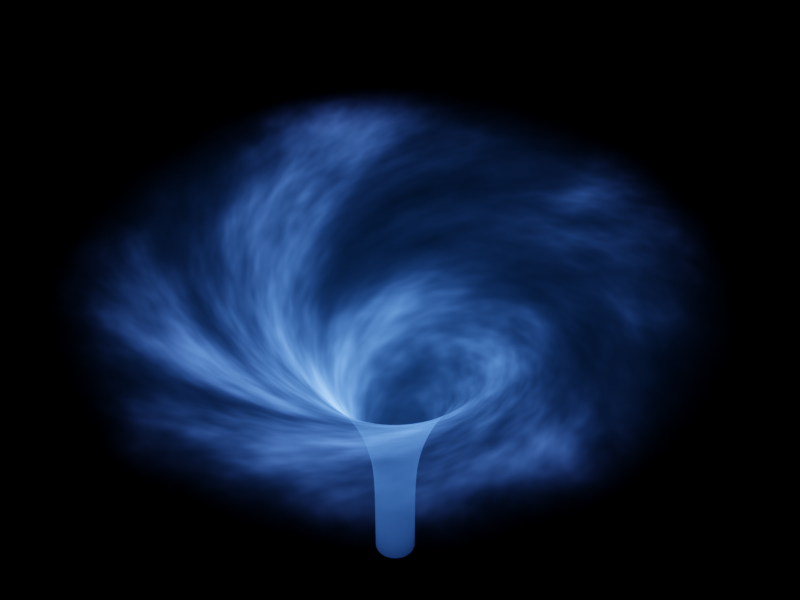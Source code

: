 # Source: portal.blend  (saved by Blender 3.6.13; exported with 4.5.12 LTS)
import bpy
from mathutils import Matrix  # noqa: F401  (used for matrix-valued properties, if any)

bpy.ops.wm.read_factory_settings(use_empty=True)
scene = bpy.context.scene
scene.name = 'Scene'

# ---- collections
col_collection = bpy.data.collections.new('Collection'); scene.collection.children.link(col_collection)
col_portal = bpy.data.collections.new('Portal'); scene.collection.children.link(col_portal)

# ---- materials (node trees are filled in below, after node groups)
mat_material_002 = bpy.data.materials.new('Material.002')
mat_material_002.surface_render_method = 'BLENDED'
mat_material_002.blend_method = 'BLEND'
mat_material_002.use_transparency_overlap = False
mat_material_002.show_transparent_back = False

# ---- node groups
ng_auto_smooth = bpy.data.node_groups.new('Auto Smooth', 'GeometryNodeTree')
_s = ng_auto_smooth.interface.new_socket(name='Geometry', in_out='OUTPUT', socket_type='NodeSocketGeometry')
_s = ng_auto_smooth.interface.new_socket(name='Geometry', in_out='INPUT', socket_type='NodeSocketGeometry')
_s = ng_auto_smooth.interface.new_socket(name='Angle', in_out='INPUT', socket_type='NodeSocketFloat')
_s.subtype = 'ANGLE'
_s.min_value = 0.0
_s.max_value = 3.142
ng_auto_smooth.is_modifier = True
_N = ng_auto_smooth.nodes; _L = ng_auto_smooth.links
n0 = _N.new('NodeGroupOutput'); n0.name = 'Group Output'; n0.location = (480, -100)
n1 = _N.new('NodeGroupInput'); n1.name = 'Group Input'; n1.location = (-420, -300)
n2 = _N.new('NodeGroupInput'); n2.name = 'Group Input.001'; n2.location = (-60, -100)
n3 = _N.new('GeometryNodeSetShadeSmooth'); n3.name = 'Set Shade Smooth'; n3.location = (120, -100)
n3.domain = 'EDGE'
n4 = _N.new('GeometryNodeSetShadeSmooth'); n4.name = 'Set Shade Smooth.001'; n4.location = (300, -100)
n5 = _N.new('GeometryNodeInputMeshEdgeAngle'); n5.name = 'Edge Angle'; n5.location = (-420, -220)
n6 = _N.new('GeometryNodeInputEdgeSmooth'); n6.name = 'Is Edge Smooth'; n6.location = (-60, -160)
n7 = _N.new('GeometryNodeInputShadeSmooth'); n7.name = 'Is Face Smooth'; n7.location = (-240, -340)
n8 = _N.new('FunctionNodeBooleanMath'); n8.name = 'Boolean Math'; n8.location = (-60, -220)
n9 = _N.new('FunctionNodeCompare'); n9.name = 'Compare'; n9.location = (-240, -180)
n9.operation = 'LESS_EQUAL'
_L.new(n5.outputs[0], n9.inputs[0])
_L.new(n4.outputs[0], n0.inputs[0])
_L.new(n1.outputs[1], n9.inputs[1])
_L.new(n9.outputs[0], n8.inputs[0])
_L.new(n7.outputs[0], n8.inputs[1])
_L.new(n2.outputs[0], n3.inputs[0])
_L.new(n6.outputs[0], n3.inputs[1])
_L.new(n3.outputs[0], n4.inputs[0])
_L.new(n8.outputs[0], n3.inputs[2])
n0.is_active_output = True

# ---- material node trees
mat_material_002.use_nodes = True; mat_material_002.node_tree.nodes.clear()
_N = mat_material_002.node_tree.nodes; _L = mat_material_002.node_tree.links
n0 = _N.new('ShaderNodeBsdfPrincipled'); n0.name = 'Principled BSDF'; n0.location = (972, 327)
n0.distribution = 'GGX'
n0.subsurface_method = 'RANDOM_WALK_SKIN'
n0.inputs[0].default_value = (0.0, 0.0, 0.0, 1.0)
n0.inputs[2].default_value = 1.0
n0.inputs[3].default_value = 1.45
n0.inputs[13].default_value = 0.5364
n0.inputs[28].default_value = 101.6
n1 = _N.new('ShaderNodeMapping'); n1.name = 'Mapping.001'; n1.location = (-67, -473)
n2 = _N.new('ShaderNodeTexNoise'); n2.name = 'Noise Texture'; n2.location = (118, 67)
n2.inputs[2].default_value = 1.0
n2.inputs[3].default_value = 5.0
n2.inputs[4].default_value = 0.575
n3 = _N.new('ShaderNodeSeparateXYZ'); n3.name = 'Separate XYZ'; n3.location = (-648, 203)
n4 = _N.new('ShaderNodeCombineXYZ'); n4.name = 'Combine XYZ'; n4.location = (-296, 199)
n5 = _N.new('ShaderNodeTexCoord'); n5.name = 'Texture Coordinate'; n5.location = (-839, 359)
n6 = _N.new('ShaderNodeValToRGB'); n6.name = 'Color Ramp.002'; n6.location = (377, -368)
n6.color_ramp.interpolation = 'B_SPLINE'
while len(n6.color_ramp.elements) > 1: n6.color_ramp.elements.remove(n6.color_ramp.elements[-1])
n6.color_ramp.elements[0].position = 0.2318; n6.color_ramp.elements[0].color = (0.0, 0.0, 0.0, 1.0)
_e = n6.color_ramp.elements.new(1.0); _e.color = (1.0, 1.0, 1.0, 1.0)
n7 = _N.new('ShaderNodeTexCoord'); n7.name = 'Texture Coordinate.001'; n7.location = (-268, -450)
n8 = _N.new('ShaderNodeValue'); n8.name = 'Value'; n8.location = (-447, -736)
n8.outputs[0].default_value = 1.0
n9 = _N.new('ShaderNodeMath'); n9.name = 'Math'; n9.location = (-472, 202)
n9.operation = 'MULTIPLY'
n9.inputs[1].default_value = 5.0
n10 = _N.new('ShaderNodeCombineXYZ'); n10.name = 'Combine XYZ.001'; n10.location = (-273, -717)
n11 = _N.new('ShaderNodeTexGradient'); n11.name = 'Gradient Texture'; n11.location = (140, -365)
n11.gradient_type = 'SPHERICAL'
n12 = _N.new('ShaderNodeMix'); n12.name = 'Mix'; n12.location = (769, -208)
n12.data_type = 'RGBA'
n12.blend_type = 'MULTIPLY'
n12.inputs[0].default_value = 1.0
n13 = _N.new('ShaderNodeValToRGB'); n13.name = 'Color Ramp'; n13.location = (401, 173)
n13.color_ramp.interpolation = 'B_SPLINE'
while len(n13.color_ramp.elements) > 1: n13.color_ramp.elements.remove(n13.color_ramp.elements[-1])
n13.color_ramp.elements[0].position = 0.4818; n13.color_ramp.elements[0].color = (0.0006033, 0.06831, 0.2508, 1.0)
_e = n13.color_ramp.elements.new(0.8682); _e.color = (0.1341, 0.246, 1.0, 1.0)
n14 = _N.new('ShaderNodeValToRGB'); n14.name = 'Color Ramp.001'; n14.location = (413, -97)
n14.color_ramp.interpolation = 'B_SPLINE'
while len(n14.color_ramp.elements) > 1: n14.color_ramp.elements.remove(n14.color_ramp.elements[-1])
n14.color_ramp.elements[0].position = 0.4545; n14.color_ramp.elements[0].color = (0.0, 0.0, 0.0, 1.0)
_e = n14.color_ramp.elements.new(0.75); _e.color = (0.02709, 0.02709, 0.02709, 1.0)
_e = n14.color_ramp.elements.new(1.0); _e.color = (1.0, 0.887, 0.971, 1.0)
n15 = _N.new('ShaderNodeMapping'); n15.name = 'Mapping'; n15.location = (-128, 358)
n16 = _N.new('ShaderNodeOutputMaterial'); n16.name = 'Material Output'; n16.location = (1787, 180)
n17 = _N.new('ShaderNodeNewGeometry'); n17.name = 'Geometry'; n17.location = (1359, 527)
n18 = _N.new('ShaderNodeMixShader'); n18.name = 'Mix Shader'; n18.location = (1580, 172)
n19 = _N.new('ShaderNodeBsdfTranslucent'); n19.name = 'Translucent BSDF'; n19.location = (1377, 76)
_L.new(n18.outputs[0], n16.inputs[0])
_L.new(n2.outputs[0], n13.inputs[0])
_L.new(n15.outputs[0], n2.inputs[0])
_L.new(n13.outputs[0], n0.inputs[27])
_L.new(n5.outputs[3], n15.inputs[0])
_L.new(n9.outputs[0], n4.inputs[2])
_L.new(n5.outputs[3], n3.inputs[0])
_L.new(n4.outputs[0], n15.inputs[2])
_L.new(n3.outputs[2], n9.inputs[0])
_L.new(n2.outputs[0], n14.inputs[0])
_L.new(n14.outputs[0], n12.inputs[6])
_L.new(n12.outputs[2], n0.inputs[4])
_L.new(n1.outputs[0], n11.inputs[0])
_L.new(n6.outputs[0], n12.inputs[7])
_L.new(n7.outputs[3], n1.inputs[0])
_L.new(n8.outputs[0], n10.inputs[0])
_L.new(n10.outputs[0], n1.inputs[3])
_L.new(n11.outputs[0], n6.inputs[0])
_L.new(n8.outputs[0], n10.inputs[1])
_L.new(n17.outputs[6], n18.inputs[0])
_L.new(n0.outputs[0], n18.inputs[1])
_L.new(n19.outputs[0], n18.inputs[2])
n16.is_active_output = True

# ---- world
world_world = bpy.data.worlds.new('World'); scene.world = world_world
world_world.use_nodes = True; world_world.node_tree.nodes.clear()
_N = world_world.node_tree.nodes; _L = world_world.node_tree.links
n0 = _N.new('ShaderNodeOutputWorld'); n0.name = 'World Output'; n0.location = (300, 300)
n1 = _N.new('ShaderNodeBackground'); n1.name = 'Background'; n1.location = (10, 300)
n1.inputs[0].default_value = (0.0, 0.0, 0.0, 1.0)
_L.new(n1.outputs[0], n0.inputs[0])
n0.is_active_output = True
world_world.color = (0.05088, 0.05088, 0.05088)
world_world.use_sun_shadow = False
world_world.sun_shadow_jitter_overblur = 0.0

# ---- cameras
cam_camera = bpy.data.cameras.new('Camera')
cam_camera.clip_end = 100.0
cam_camera.lens = 72.0
cam_camera.ortho_scale = 7.314

# ---- meshes
me_circle = bpy.data.meshes.new('Circle')
me_circle.from_pydata([(0.0, 1.0, 0.0), (-0.1951, 0.9808, 0.0), (-0.3827, 0.9239, 0.0), (-0.5556, 0.8315, 0.0), (-0.7071, 0.7071, 0.0), (-0.8315, 0.5556, 0.0), (-0.9239, 0.3827, 0.0), (-0.9808, 0.1951, 0.0), (-1.0, 0.0, 0.0), (-0.9808, -0.1951, 0.0), (-0.9239, -0.3827, 0.0), (-0.8315, -0.5556, 0.0), (-0.7071, -0.7071, 0.0), (-0.5556, -0.8315, 0.0), (-0.3827, -0.9239, 0.0), (-0.1951, -0.9808, 0.0), (0.0, -1.0, 0.0), (0.1951, -0.9808, 0.0), (0.3827, -0.9239, 0.0), (0.5556, -0.8315, 0.0), (0.7071, -0.7071, 0.0), (0.8315, -0.5556, 0.0), (0.9239, -0.3827, 0.0), (0.9808, -0.1951, 0.0), (1.0, 0.0, 0.0), (0.9808, 0.1951, 0.0), (0.9239, 0.3827, 0.0), (0.8315, 0.5556, 0.0), (0.7071, 0.7071, 0.0), (0.5556, 0.8315, 0.0), (0.3827, 0.9239, 0.0), (0.1951, 0.9808, 0.0), (-1.133e-08, 0.06425, -1.134), (-0.01253, 0.06301, -1.134), (-0.02459, 0.05936, -1.134), (-0.03569, 0.05342, -1.134), (-0.04543, 0.04543, -1.134), (-0.05342, 0.03569, -1.134), (-0.05936, 0.02459, -1.134), (-0.06301, 0.01253, -1.134), (-0.06425, 1.344e-08, -1.134), (-0.06301, -0.01253, -1.134), (-0.05936, -0.02459, -1.134), (-0.05342, -0.03569, -1.134), (-0.04543, -0.04543, -1.134), (-0.03569, -0.05342, -1.134), (-0.02459, -0.05936, -1.134), (-0.01253, -0.06301, -1.134), (-1.133e-08, -0.06425, -1.134), (0.01253, -0.06301, -1.134), (0.02459, -0.05936, -1.134), (0.03569, -0.05342, -1.134), (0.04543, -0.04543, -1.134), (0.05342, -0.03569, -1.134), (0.05936, -0.02459, -1.134), (0.06301, -0.01253, -1.134), (0.06425, 1.344e-08, -1.134), (0.06301, 0.01253, -1.134), (0.05936, 0.02459, -1.134), (0.05342, 0.03569, -1.134), (0.04543, 0.04543, -1.134), (0.03569, 0.05342, -1.134), (0.02459, 0.05936, -1.134), (0.01253, 0.06301, -1.134), (-1.006e-09, 0.9169, 0.0), (-1.133e-08, 0.06425, -0.8486), (-2.095e-09, 0.8142, -0.006187), (-3.725e-09, 0.7129, -0.02466), (-4.657e-09, 0.6146, -0.05514), (-5.588e-09, 0.5207, -0.0972), (-7.451e-09, 0.4326, -0.1502), (-8.382e-09, 0.3515, -0.2134), (-9.313e-09, 0.2787, -0.2859), (-1.024e-08, 0.2152, -0.3665), (-1.024e-08, 0.1619, -0.4542), (-1.024e-08, 0.1197, -0.5477), (-1.118e-08, 0.08903, -0.6455), (-1.118e-08, 0.07047, -0.7463), (-0.01253, 0.06301, -0.8486), (-0.1789, 0.8993, 0.0), (-0.01375, 0.06911, -0.7463), (-0.01737, 0.08732, -0.6455), (-0.02334, 0.1174, -0.5477), (-0.03159, 0.1588, -0.4542), (-0.04198, 0.2111, -0.3665), (-0.05437, 0.2733, -0.2859), (-0.06857, 0.3447, -0.2134), (-0.08439, 0.4242, -0.1502), (-0.1016, 0.5107, -0.0972), (-0.1199, 0.6028, -0.05514), (-0.1391, 0.6992, -0.02466), (-0.1588, 0.7985, -0.006187), (-0.02459, 0.05936, -0.8486), (-0.3509, 0.8471, 0.0), (-0.02697, 0.0651, -0.7463), (-0.03407, 0.08225, -0.6455), (-0.04579, 0.1106, -0.5477), (-0.06196, 0.1496, -0.4542), (-0.08235, 0.1988, -0.3665), (-0.1066, 0.2575, -0.2859), (-0.1345, 0.3247, -0.2134), (-0.1655, 0.3996, -0.1502), (-0.1993, 0.481, -0.0972), (-0.2352, 0.5678, -0.05514), (-0.2728, 0.6586, -0.02466), (-0.3116, 0.7522, -0.006187), (-0.03569, 0.05342, -0.8486), (-0.5094, 0.7624, 0.0), (-0.03915, 0.05859, -0.7463), (-0.04946, 0.07402, -0.6455), (-0.06648, 0.09949, -0.5477), (-0.08996, 0.1346, -0.4542), (-0.1196, 0.1789, -0.3665), (-0.1548, 0.2317, -0.2859), (-0.1953, 0.2923, -0.2134), (-0.2403, 0.3597, -0.1502), (-0.2893, 0.4329, -0.0972), (-0.3414, 0.511, -0.05514), (-0.3961, 0.5927, -0.02466), (-0.4523, 0.6769, -0.006187), (-0.04543, 0.04543, -0.8486), (-0.6484, 0.6484, 0.0), (-0.04983, 0.04983, -0.7463), (-0.06295, 0.06295, -0.6455), (-0.08461, 0.08461, -0.5477), (-0.1145, 0.1145, -0.4542), (-0.1522, 0.1522, -0.3665), (-0.1971, 0.1971, -0.2859), (-0.2485, 0.2485, -0.2134), (-0.3059, 0.3059, -0.1502), (-0.3682, 0.3682, -0.0972), (-0.4346, 0.4346, -0.05514), (-0.5041, 0.5041, -0.02466), (-0.5757, 0.5757, -0.006187), (-0.05342, 0.03569, -0.8486), (-0.7624, 0.5094, 0.0), (-0.05859, 0.03915, -0.7463), (-0.07402, 0.04946, -0.6455), (-0.09949, 0.06648, -0.5477), (-0.1346, 0.08996, -0.4542), (-0.1789, 0.1196, -0.3665), (-0.2317, 0.1548, -0.2859), (-0.2923, 0.1953, -0.2134), (-0.3597, 0.2403, -0.1502), (-0.4329, 0.2893, -0.0972), (-0.511, 0.3414, -0.05514), (-0.5927, 0.3961, -0.02466), (-0.6769, 0.4523, -0.006187), (-0.05936, 0.02459, -0.8486), (-0.8471, 0.3509, 0.0), (-0.0651, 0.02697, -0.7463), (-0.08225, 0.03407, -0.6455), (-0.1106, 0.04579, -0.5477), (-0.1496, 0.06196, -0.4542), (-0.1988, 0.08235, -0.3665), (-0.2575, 0.1066, -0.2859), (-0.3247, 0.1345, -0.2134), (-0.3996, 0.1655, -0.1502), (-0.481, 0.1993, -0.0972), (-0.5678, 0.2352, -0.05514), (-0.6586, 0.2728, -0.02466), (-0.7522, 0.3116, -0.006187), (-0.06301, 0.01253, -0.8486), (-0.8993, 0.1789, 0.0), (-0.06911, 0.01375, -0.7463), (-0.08732, 0.01737, -0.6455), (-0.1174, 0.02334, -0.5477), (-0.1588, 0.03159, -0.4542), (-0.2111, 0.04198, -0.3665), (-0.2733, 0.05437, -0.2859), (-0.3447, 0.06857, -0.2134), (-0.4242, 0.08439, -0.1502), (-0.5107, 0.1016, -0.0972), (-0.6028, 0.1199, -0.05514), (-0.6992, 0.1391, -0.02466), (-0.7985, 0.1588, -0.006187), (-0.06425, 1.344e-08, -0.8486), (-0.9169, 1.193e-09, 0.0), (-0.07047, 1.35e-08, -0.7463), (-0.08903, 1.304e-08, -0.6455), (-0.1197, 1.211e-08, -0.5477), (-0.1619, 1.164e-08, -0.4542), (-0.2152, 1.118e-08, -0.3665), (-0.2787, 1.024e-08, -0.2859), (-0.3515, 9.313e-09, -0.2134), (-0.4326, 8.382e-09, -0.1502), (-0.5207, 6.519e-09, -0.0972), (-0.6146, 5.122e-09, -0.05514), (-0.7129, 3.725e-09, -0.02466), (-0.8142, 2.794e-09, -0.006187), (-0.06301, -0.01253, -0.8486), (-0.8993, -0.1789, 0.0), (-0.06911, -0.01375, -0.7463), (-0.08732, -0.01737, -0.6455), (-0.1174, -0.02334, -0.5477), (-0.1588, -0.03159, -0.4542), (-0.2111, -0.04198, -0.3665), (-0.2733, -0.05437, -0.2859), (-0.3447, -0.06857, -0.2134), (-0.4242, -0.08439, -0.1502), (-0.5107, -0.1016, -0.0972), (-0.6028, -0.1199, -0.05514), (-0.6992, -0.1391, -0.02466), (-0.7985, -0.1588, -0.006187), (-0.05936, -0.02459, -0.8486), (-0.8471, -0.3509, 0.0), (-0.0651, -0.02697, -0.7463), (-0.08225, -0.03407, -0.6455), (-0.1106, -0.04579, -0.5477), (-0.1496, -0.06196, -0.4542), (-0.1988, -0.08235, -0.3665), (-0.2575, -0.1066, -0.2859), (-0.3247, -0.1345, -0.2134), (-0.3996, -0.1655, -0.1502), (-0.481, -0.1993, -0.0972), (-0.5678, -0.2352, -0.05514), (-0.6586, -0.2728, -0.02466), (-0.7522, -0.3116, -0.006187), (-0.05342, -0.03569, -0.8486), (-0.7624, -0.5094, 0.0), (-0.05859, -0.03915, -0.7463), (-0.07402, -0.04946, -0.6455), (-0.09949, -0.06648, -0.5477), (-0.1346, -0.08996, -0.4542), (-0.1789, -0.1196, -0.3665), (-0.2317, -0.1548, -0.2859), (-0.2923, -0.1953, -0.2134), (-0.3597, -0.2403, -0.1502), (-0.4329, -0.2893, -0.0972), (-0.511, -0.3414, -0.05514), (-0.5927, -0.3961, -0.02466), (-0.6769, -0.4523, -0.006187), (-0.04543, -0.04543, -0.8486), (-0.6484, -0.6484, 0.0), (-0.04983, -0.04983, -0.7463), (-0.06295, -0.06295, -0.6455), (-0.08461, -0.08461, -0.5477), (-0.1145, -0.1145, -0.4542), (-0.1522, -0.1522, -0.3665), (-0.1971, -0.1971, -0.2859), (-0.2485, -0.2485, -0.2134), (-0.3059, -0.3059, -0.1502), (-0.3682, -0.3682, -0.0972), (-0.4346, -0.4346, -0.05514), (-0.5041, -0.5041, -0.02466), (-0.5757, -0.5757, -0.006187), (-0.03569, -0.05342, -0.8486), (-0.5094, -0.7624, 0.0), (-0.03915, -0.05859, -0.7463), (-0.04946, -0.07402, -0.6455), (-0.06648, -0.09949, -0.5477), (-0.08996, -0.1346, -0.4542), (-0.1196, -0.1789, -0.3665), (-0.1548, -0.2317, -0.2859), (-0.1953, -0.2923, -0.2134), (-0.2403, -0.3597, -0.1502), (-0.2893, -0.4329, -0.0972), (-0.3414, -0.511, -0.05514), (-0.3961, -0.5927, -0.02466), (-0.4523, -0.6769, -0.006187), (-0.02459, -0.05936, -0.8486), (-0.3509, -0.8471, 0.0), (-0.02697, -0.0651, -0.7463), (-0.03407, -0.08225, -0.6455), (-0.04579, -0.1106, -0.5477), (-0.06196, -0.1496, -0.4542), (-0.08235, -0.1988, -0.3665), (-0.1066, -0.2575, -0.2859), (-0.1345, -0.3247, -0.2134), (-0.1655, -0.3996, -0.1502), (-0.1993, -0.481, -0.0972), (-0.2352, -0.5678, -0.05514), (-0.2728, -0.6586, -0.02466), (-0.3116, -0.7522, -0.006187), (-0.01253, -0.06301, -0.8486), (-0.1789, -0.8993, 0.0), (-0.01375, -0.06911, -0.7463), (-0.01737, -0.08732, -0.6455), (-0.02334, -0.1174, -0.5477), (-0.03159, -0.1588, -0.4542), (-0.04198, -0.2111, -0.3665), (-0.05437, -0.2733, -0.2859), (-0.06857, -0.3447, -0.2134), (-0.08439, -0.4242, -0.1502), (-0.1016, -0.5107, -0.0972), (-0.1199, -0.6028, -0.05514), (-0.1391, -0.6992, -0.02466), (-0.1588, -0.7985, -0.006187), (-1.133e-08, -0.06425, -0.8486), (-1.006e-09, -0.9169, 0.0), (-1.118e-08, -0.07047, -0.7463), (-1.118e-08, -0.08903, -0.6455), (-1.024e-08, -0.1197, -0.5477), (-1.024e-08, -0.1619, -0.4542), (-1.024e-08, -0.2152, -0.3665), (-9.313e-09, -0.2787, -0.2859), (-8.382e-09, -0.3515, -0.2134), (-7.451e-09, -0.4326, -0.1502), (-5.588e-09, -0.5207, -0.0972), (-4.657e-09, -0.6146, -0.05514), (-3.725e-09, -0.7129, -0.02466), (-2.095e-09, -0.8142, -0.006187), (0.01253, -0.06301, -0.8486), (0.1789, -0.8993, 0.0), (0.01375, -0.06911, -0.7463), (0.01737, -0.08732, -0.6455), (0.02334, -0.1174, -0.5477), (0.03159, -0.1588, -0.4542), (0.04198, -0.2111, -0.3665), (0.05437, -0.2733, -0.2859), (0.06857, -0.3447, -0.2134), (0.08439, -0.4242, -0.1502), (0.1016, -0.5107, -0.0972), (0.1199, -0.6028, -0.05514), (0.1391, -0.6992, -0.02466), (0.1588, -0.7985, -0.006187), (0.02459, -0.05936, -0.8486), (0.3509, -0.8471, 0.0), (0.02697, -0.0651, -0.7463), (0.03407, -0.08225, -0.6455), (0.04579, -0.1106, -0.5477), (0.06196, -0.1496, -0.4542), (0.08235, -0.1988, -0.3665), (0.1066, -0.2575, -0.2859), (0.1345, -0.3247, -0.2134), (0.1655, -0.3996, -0.1502), (0.1993, -0.481, -0.0972), (0.2352, -0.5678, -0.05514), (0.2728, -0.6586, -0.02466), (0.3116, -0.7522, -0.006187), (0.03569, -0.05342, -0.8486), (0.5094, -0.7624, 0.0), (0.03915, -0.05859, -0.7463), (0.04946, -0.07402, -0.6455), (0.06648, -0.09949, -0.5477), (0.08996, -0.1346, -0.4542), (0.1196, -0.1789, -0.3665), (0.1548, -0.2317, -0.2859), (0.1953, -0.2923, -0.2134), (0.2403, -0.3597, -0.1502), (0.2893, -0.4329, -0.0972), (0.3414, -0.511, -0.05514), (0.3961, -0.5927, -0.02466), (0.4523, -0.6769, -0.006187), (0.04543, -0.04543, -0.8486), (0.6484, -0.6484, 0.0), (0.04983, -0.04983, -0.7463), (0.06295, -0.06295, -0.6455), (0.08461, -0.08461, -0.5477), (0.1145, -0.1145, -0.4542), (0.1522, -0.1522, -0.3665), (0.1971, -0.1971, -0.2859), (0.2485, -0.2485, -0.2134), (0.3059, -0.3059, -0.1502), (0.3682, -0.3682, -0.0972), (0.4346, -0.4346, -0.05514), (0.5041, -0.5041, -0.02466), (0.5757, -0.5757, -0.006187), (0.05342, -0.03569, -0.8486), (0.7624, -0.5094, 0.0), (0.05859, -0.03915, -0.7463), (0.07402, -0.04946, -0.6455), (0.09949, -0.06648, -0.5477), (0.1346, -0.08996, -0.4542), (0.1789, -0.1196, -0.3665), (0.2317, -0.1548, -0.2859), (0.2923, -0.1953, -0.2134), (0.3597, -0.2403, -0.1502), (0.4329, -0.2893, -0.0972), (0.511, -0.3414, -0.05514), (0.5927, -0.3961, -0.02466), (0.6769, -0.4523, -0.006187), (0.05936, -0.02459, -0.8486), (0.8471, -0.3509, 0.0), (0.0651, -0.02697, -0.7463), (0.08225, -0.03407, -0.6455), (0.1106, -0.04579, -0.5477), (0.1496, -0.06196, -0.4542), (0.1988, -0.08235, -0.3665), (0.2575, -0.1066, -0.2859), (0.3247, -0.1345, -0.2134), (0.3996, -0.1655, -0.1502), (0.481, -0.1993, -0.0972), (0.5678, -0.2352, -0.05514), (0.6586, -0.2728, -0.02466), (0.7522, -0.3116, -0.006187), (0.06301, -0.01253, -0.8486), (0.8993, -0.1789, 0.0), (0.06911, -0.01375, -0.7463), (0.08732, -0.01737, -0.6455), (0.1174, -0.02334, -0.5477), (0.1588, -0.03159, -0.4542), (0.2111, -0.04198, -0.3665), (0.2733, -0.05437, -0.2859), (0.3447, -0.06857, -0.2134), (0.4242, -0.08439, -0.1502), (0.5107, -0.1016, -0.0972), (0.6028, -0.1199, -0.05514), (0.6992, -0.1391, -0.02466), (0.7985, -0.1588, -0.006187), (0.06425, 1.344e-08, -0.8486), (0.9169, 1.193e-09, 0.0), (0.07047, 1.35e-08, -0.7463), (0.08903, 1.304e-08, -0.6455), (0.1197, 1.211e-08, -0.5477), (0.1619, 1.164e-08, -0.4542), (0.2152, 1.118e-08, -0.3665), (0.2787, 1.024e-08, -0.2859), (0.3515, 9.313e-09, -0.2134), (0.4326, 8.382e-09, -0.1502), (0.5207, 6.519e-09, -0.0972), (0.6146, 5.122e-09, -0.05514), (0.7129, 3.725e-09, -0.02466), (0.8142, 2.794e-09, -0.006187), (0.06301, 0.01253, -0.8486), (0.8993, 0.1789, 0.0), (0.06911, 0.01375, -0.7463), (0.08732, 0.01737, -0.6455), (0.1174, 0.02334, -0.5477), (0.1588, 0.03159, -0.4542), (0.2111, 0.04198, -0.3665), (0.2733, 0.05437, -0.2859), (0.3447, 0.06857, -0.2134), (0.4242, 0.08439, -0.1502), (0.5107, 0.1016, -0.0972), (0.6028, 0.1199, -0.05514), (0.6992, 0.1391, -0.02466), (0.7985, 0.1588, -0.006187), (0.05936, 0.02459, -0.8486), (0.8471, 0.3509, 0.0), (0.0651, 0.02697, -0.7463), (0.08225, 0.03407, -0.6455), (0.1106, 0.04579, -0.5477), (0.1496, 0.06196, -0.4542), (0.1988, 0.08235, -0.3665), (0.2575, 0.1066, -0.2859), (0.3247, 0.1345, -0.2134), (0.3996, 0.1655, -0.1502), (0.481, 0.1993, -0.0972), (0.5678, 0.2352, -0.05514), (0.6586, 0.2728, -0.02466), (0.7522, 0.3116, -0.006187), (0.05342, 0.03569, -0.8486), (0.7624, 0.5094, 0.0), (0.05859, 0.03915, -0.7463), (0.07402, 0.04946, -0.6455), (0.09949, 0.06648, -0.5477), (0.1346, 0.08996, -0.4542), (0.1789, 0.1196, -0.3665), (0.2317, 0.1548, -0.2859), (0.2923, 0.1953, -0.2134), (0.3597, 0.2403, -0.1502), (0.4329, 0.2893, -0.0972), (0.511, 0.3414, -0.05514), (0.5927, 0.3961, -0.02466), (0.6769, 0.4523, -0.006187), (0.04543, 0.04543, -0.8486), (0.6484, 0.6484, 0.0), (0.04983, 0.04983, -0.7463), (0.06295, 0.06295, -0.6455), (0.08461, 0.08461, -0.5477), (0.1145, 0.1145, -0.4542), (0.1522, 0.1522, -0.3665), (0.1971, 0.1971, -0.2859), (0.2485, 0.2485, -0.2134), (0.3059, 0.3059, -0.1502), (0.3682, 0.3682, -0.0972), (0.4346, 0.4346, -0.05514), (0.5041, 0.5041, -0.02466), (0.5757, 0.5757, -0.006187), (0.03569, 0.05342, -0.8486), (0.5094, 0.7624, 0.0), (0.03915, 0.05859, -0.7463), (0.04946, 0.07402, -0.6455), (0.06648, 0.09949, -0.5477), (0.08996, 0.1346, -0.4542), (0.1196, 0.1789, -0.3665), (0.1548, 0.2317, -0.2859), (0.1953, 0.2923, -0.2134), (0.2403, 0.3597, -0.1502), (0.2893, 0.4329, -0.0972), (0.3414, 0.511, -0.05514), (0.3961, 0.5927, -0.02466), (0.4523, 0.6769, -0.006187), (0.02459, 0.05936, -0.8486), (0.3509, 0.8471, 0.0), (0.02697, 0.0651, -0.7463), (0.03407, 0.08225, -0.6455), (0.04579, 0.1106, -0.5477), (0.06196, 0.1496, -0.4542), (0.08235, 0.1988, -0.3665), (0.1066, 0.2575, -0.2859), (0.1345, 0.3247, -0.2134), (0.1655, 0.3996, -0.1502), (0.1993, 0.481, -0.0972), (0.2352, 0.5678, -0.05514), (0.2728, 0.6586, -0.02466), (0.3116, 0.7522, -0.006187), (0.01253, 0.06301, -0.8486), (0.1789, 0.8993, 0.0), (0.01375, 0.06911, -0.7463), (0.01737, 0.08732, -0.6455), (0.02334, 0.1174, -0.5477), (0.03159, 0.1588, -0.4542), (0.04198, 0.2111, -0.3665), (0.05437, 0.2733, -0.2859), (0.06857, 0.3447, -0.2134), (0.08439, 0.4242, -0.1502), (0.1016, 0.5107, -0.0972), (0.1199, 0.6028, -0.05514), (0.1391, 0.6992, -0.02466), (0.1588, 0.7985, -0.006187)], [], [(456, 60, 59, 442), (274, 47, 46, 260), (65, 32, 63, 498), (470, 61, 60, 456), (288, 48, 47, 274), (106, 35, 34, 92), (484, 62, 61, 470), (302, 49, 48, 288), (120, 36, 35, 106), (498, 63, 62, 484), (316, 50, 49, 302), (134, 37, 36, 120), (330, 51, 50, 316), (148, 38, 37, 134), (92, 34, 33, 78), (344, 52, 51, 330), (162, 39, 38, 148), (358, 53, 52, 344), (176, 40, 39, 162), (372, 54, 53, 358), (190, 41, 40, 176), (386, 55, 54, 372), (204, 42, 41, 190), (400, 56, 55, 386), (218, 43, 42, 204), (414, 57, 56, 400), (232, 44, 43, 218), (428, 58, 57, 414), (246, 45, 44, 232), (442, 59, 58, 428), (260, 46, 45, 246), (22, 373, 359, 21), (9, 191, 177, 8), (23, 387, 373, 22), (10, 205, 191, 9), (24, 401, 387, 23), (11, 219, 205, 10), (25, 415, 401, 24), (12, 233, 219, 11), (26, 429, 415, 25), (13, 247, 233, 12), (27, 443, 429, 26), (14, 261, 247, 13), (1, 79, 64, 0), (28, 457, 443, 27), (15, 275, 261, 14), (2, 93, 79, 1), (29, 471, 457, 28), (16, 289, 275, 15), (3, 107, 93, 2), (30, 485, 471, 29), (17, 303, 289, 16), (4, 121, 107, 3), (31, 499, 485, 30), (18, 317, 303, 17), (5, 135, 121, 4), (0, 64, 499, 31), (19, 331, 317, 18), (6, 149, 135, 5), (20, 345, 331, 19), (7, 163, 149, 6), (21, 359, 345, 20), (8, 177, 163, 7), (79, 91, 66, 64), (91, 90, 67, 66), (90, 89, 68, 67), (89, 88, 69, 68), (88, 87, 70, 69), (87, 86, 71, 70), (86, 85, 72, 71), (85, 84, 73, 72), (84, 83, 74, 73), (83, 82, 75, 74), (82, 81, 76, 75), (81, 80, 77, 76), (80, 78, 65, 77), (93, 105, 91, 79), (105, 104, 90, 91), (104, 103, 89, 90), (103, 102, 88, 89), (102, 101, 87, 88), (101, 100, 86, 87), (100, 99, 85, 86), (99, 98, 84, 85), (98, 97, 83, 84), (97, 96, 82, 83), (96, 95, 81, 82), (95, 94, 80, 81), (94, 92, 78, 80), (107, 119, 105, 93), (119, 118, 104, 105), (118, 117, 103, 104), (117, 116, 102, 103), (116, 115, 101, 102), (115, 114, 100, 101), (114, 113, 99, 100), (113, 112, 98, 99), (112, 111, 97, 98), (111, 110, 96, 97), (110, 109, 95, 96), (109, 108, 94, 95), (108, 106, 92, 94), (121, 133, 119, 107), (133, 132, 118, 119), (132, 131, 117, 118), (131, 130, 116, 117), (130, 129, 115, 116), (129, 128, 114, 115), (128, 127, 113, 114), (127, 126, 112, 113), (126, 125, 111, 112), (125, 124, 110, 111), (124, 123, 109, 110), (123, 122, 108, 109), (122, 120, 106, 108), (135, 147, 133, 121), (147, 146, 132, 133), (146, 145, 131, 132), (145, 144, 130, 131), (144, 143, 129, 130), (143, 142, 128, 129), (142, 141, 127, 128), (141, 140, 126, 127), (140, 139, 125, 126), (139, 138, 124, 125), (138, 137, 123, 124), (137, 136, 122, 123), (136, 134, 120, 122), (149, 161, 147, 135), (161, 160, 146, 147), (160, 159, 145, 146), (159, 158, 144, 145), (158, 157, 143, 144), (157, 156, 142, 143), (156, 155, 141, 142), (155, 154, 140, 141), (154, 153, 139, 140), (153, 152, 138, 139), (152, 151, 137, 138), (151, 150, 136, 137), (150, 148, 134, 136), (163, 175, 161, 149), (175, 174, 160, 161), (174, 173, 159, 160), (173, 172, 158, 159), (172, 171, 157, 158), (171, 170, 156, 157), (170, 169, 155, 156), (169, 168, 154, 155), (168, 167, 153, 154), (167, 166, 152, 153), (166, 165, 151, 152), (165, 164, 150, 151), (164, 162, 148, 150), (177, 189, 175, 163), (189, 188, 174, 175), (188, 187, 173, 174), (187, 186, 172, 173), (186, 185, 171, 172), (185, 184, 170, 171), (184, 183, 169, 170), (183, 182, 168, 169), (182, 181, 167, 168), (181, 180, 166, 167), (180, 179, 165, 166), (179, 178, 164, 165), (178, 176, 162, 164), (191, 203, 189, 177), (203, 202, 188, 189), (202, 201, 187, 188), (201, 200, 186, 187), (200, 199, 185, 186), (199, 198, 184, 185), (198, 197, 183, 184), (197, 196, 182, 183), (196, 195, 181, 182), (195, 194, 180, 181), (194, 193, 179, 180), (193, 192, 178, 179), (192, 190, 176, 178), (205, 217, 203, 191), (217, 216, 202, 203), (216, 215, 201, 202), (215, 214, 200, 201), (214, 213, 199, 200), (213, 212, 198, 199), (212, 211, 197, 198), (211, 210, 196, 197), (210, 209, 195, 196), (209, 208, 194, 195), (208, 207, 193, 194), (207, 206, 192, 193), (206, 204, 190, 192), (219, 231, 217, 205), (231, 230, 216, 217), (230, 229, 215, 216), (229, 228, 214, 215), (228, 227, 213, 214), (227, 226, 212, 213), (226, 225, 211, 212), (225, 224, 210, 211), (224, 223, 209, 210), (223, 222, 208, 209), (222, 221, 207, 208), (221, 220, 206, 207), (220, 218, 204, 206), (233, 245, 231, 219), (245, 244, 230, 231), (244, 243, 229, 230), (243, 242, 228, 229), (242, 241, 227, 228), (241, 240, 226, 227), (240, 239, 225, 226), (239, 238, 224, 225), (238, 237, 223, 224), (237, 236, 222, 223), (236, 235, 221, 222), (235, 234, 220, 221), (234, 232, 218, 220), (247, 259, 245, 233), (259, 258, 244, 245), (258, 257, 243, 244), (257, 256, 242, 243), (256, 255, 241, 242), (255, 254, 240, 241), (254, 253, 239, 240), (253, 252, 238, 239), (252, 251, 237, 238), (251, 250, 236, 237), (250, 249, 235, 236), (249, 248, 234, 235), (248, 246, 232, 234), (261, 273, 259, 247), (273, 272, 258, 259), (272, 271, 257, 258), (271, 270, 256, 257), (270, 269, 255, 256), (269, 268, 254, 255), (268, 267, 253, 254), (267, 266, 252, 253), (266, 265, 251, 252), (265, 264, 250, 251), (264, 263, 249, 250), (263, 262, 248, 249), (262, 260, 246, 248), (275, 287, 273, 261), (287, 286, 272, 273), (286, 285, 271, 272), (285, 284, 270, 271), (284, 283, 269, 270), (283, 282, 268, 269), (282, 281, 267, 268), (281, 280, 266, 267), (280, 279, 265, 266), (279, 278, 264, 265), (278, 277, 263, 264), (277, 276, 262, 263), (276, 274, 260, 262), (289, 301, 287, 275), (301, 300, 286, 287), (300, 299, 285, 286), (299, 298, 284, 285), (298, 297, 283, 284), (297, 296, 282, 283), (296, 295, 281, 282), (295, 294, 280, 281), (294, 293, 279, 280), (293, 292, 278, 279), (292, 291, 277, 278), (291, 290, 276, 277), (290, 288, 274, 276), (303, 315, 301, 289), (315, 314, 300, 301), (314, 313, 299, 300), (313, 312, 298, 299), (312, 311, 297, 298), (311, 310, 296, 297), (310, 309, 295, 296), (309, 308, 294, 295), (308, 307, 293, 294), (307, 306, 292, 293), (306, 305, 291, 292), (305, 304, 290, 291), (304, 302, 288, 290), (317, 329, 315, 303), (329, 328, 314, 315), (328, 327, 313, 314), (327, 326, 312, 313), (326, 325, 311, 312), (325, 324, 310, 311), (324, 323, 309, 310), (323, 322, 308, 309), (322, 321, 307, 308), (321, 320, 306, 307), (320, 319, 305, 306), (319, 318, 304, 305), (318, 316, 302, 304), (331, 343, 329, 317), (343, 342, 328, 329), (342, 341, 327, 328), (341, 340, 326, 327), (340, 339, 325, 326), (339, 338, 324, 325), (338, 337, 323, 324), (337, 336, 322, 323), (336, 335, 321, 322), (335, 334, 320, 321), (334, 333, 319, 320), (333, 332, 318, 319), (332, 330, 316, 318), (345, 357, 343, 331), (357, 356, 342, 343), (356, 355, 341, 342), (355, 354, 340, 341), (354, 353, 339, 340), (353, 352, 338, 339), (352, 351, 337, 338), (351, 350, 336, 337), (350, 349, 335, 336), (349, 348, 334, 335), (348, 347, 333, 334), (347, 346, 332, 333), (346, 344, 330, 332), (359, 371, 357, 345), (371, 370, 356, 357), (370, 369, 355, 356), (369, 368, 354, 355), (368, 367, 353, 354), (367, 366, 352, 353), (366, 365, 351, 352), (365, 364, 350, 351), (364, 363, 349, 350), (363, 362, 348, 349), (362, 361, 347, 348), (361, 360, 346, 347), (360, 358, 344, 346), (373, 385, 371, 359), (385, 384, 370, 371), (384, 383, 369, 370), (383, 382, 368, 369), (382, 381, 367, 368), (381, 380, 366, 367), (380, 379, 365, 366), (379, 378, 364, 365), (378, 377, 363, 364), (377, 376, 362, 363), (376, 375, 361, 362), (375, 374, 360, 361), (374, 372, 358, 360), (387, 399, 385, 373), (399, 398, 384, 385), (398, 397, 383, 384), (397, 396, 382, 383), (396, 395, 381, 382), (395, 394, 380, 381), (394, 393, 379, 380), (393, 392, 378, 379), (392, 391, 377, 378), (391, 390, 376, 377), (390, 389, 375, 376), (389, 388, 374, 375), (388, 386, 372, 374), (401, 413, 399, 387), (413, 412, 398, 399), (412, 411, 397, 398), (411, 410, 396, 397), (410, 409, 395, 396), (409, 408, 394, 395), (408, 407, 393, 394), (407, 406, 392, 393), (406, 405, 391, 392), (405, 404, 390, 391), (404, 403, 389, 390), (403, 402, 388, 389), (402, 400, 386, 388), (415, 427, 413, 401), (427, 426, 412, 413), (426, 425, 411, 412), (425, 424, 410, 411), (424, 423, 409, 410), (423, 422, 408, 409), (422, 421, 407, 408), (421, 420, 406, 407), (420, 419, 405, 406), (419, 418, 404, 405), (418, 417, 403, 404), (417, 416, 402, 403), (416, 414, 400, 402), (429, 441, 427, 415), (441, 440, 426, 427), (440, 439, 425, 426), (439, 438, 424, 425), (438, 437, 423, 424), (437, 436, 422, 423), (436, 435, 421, 422), (435, 434, 420, 421), (434, 433, 419, 420), (433, 432, 418, 419), (432, 431, 417, 418), (431, 430, 416, 417), (430, 428, 414, 416), (443, 455, 441, 429), (455, 454, 440, 441), (454, 453, 439, 440), (453, 452, 438, 439), (452, 451, 437, 438), (451, 450, 436, 437), (450, 449, 435, 436), (449, 448, 434, 435), (448, 447, 433, 434), (447, 446, 432, 433), (446, 445, 431, 432), (445, 444, 430, 431), (444, 442, 428, 430), (457, 469, 455, 443), (469, 468, 454, 455), (468, 467, 453, 454), (467, 466, 452, 453), (466, 465, 451, 452), (465, 464, 450, 451), (464, 463, 449, 450), (463, 462, 448, 449), (462, 461, 447, 448), (461, 460, 446, 447), (460, 459, 445, 446), (459, 458, 444, 445), (458, 456, 442, 444), (471, 483, 469, 457), (483, 482, 468, 469), (482, 481, 467, 468), (481, 480, 466, 467), (480, 479, 465, 466), (479, 478, 464, 465), (478, 477, 463, 464), (477, 476, 462, 463), (476, 475, 461, 462), (475, 474, 460, 461), (474, 473, 459, 460), (473, 472, 458, 459), (472, 470, 456, 458), (485, 497, 483, 471), (497, 496, 482, 483), (496, 495, 481, 482), (495, 494, 480, 481), (494, 493, 479, 480), (493, 492, 478, 479), (492, 491, 477, 478), (491, 490, 476, 477), (490, 489, 475, 476), (489, 488, 474, 475), (488, 487, 473, 474), (487, 486, 472, 473), (486, 484, 470, 472), (499, 511, 497, 485), (511, 510, 496, 497), (510, 509, 495, 496), (509, 508, 494, 495), (508, 507, 493, 494), (507, 506, 492, 493), (506, 505, 491, 492), (505, 504, 490, 491), (504, 503, 489, 490), (503, 502, 488, 489), (502, 501, 487, 488), (501, 500, 486, 487), (500, 498, 484, 486), (64, 66, 511, 499), (66, 67, 510, 511), (67, 68, 509, 510), (68, 69, 508, 509), (69, 70, 507, 508), (70, 71, 506, 507), (71, 72, 505, 506), (72, 73, 504, 505), (73, 74, 503, 504), (74, 75, 502, 503), (75, 76, 501, 502), (76, 77, 500, 501), (77, 65, 498, 500), (78, 33, 32, 65)])
me_circle.polygons.foreach_set('use_smooth', [True] * 480)
_uv = me_circle.uv_layers.new(name='UVMap')
_uv.uv.foreach_set('vector', [0.0, 0.0, 0.0, 0.0, 0.0, 0.0, 0.0, 0.0, 0.0, 0.0, 0.0, 0.0, 0.0, 0.0, 0.0, 0.0, 0.0, 0.0, 0.0, 0.0, 0.0, 0.0, 0.0, 0.0, 0.0, 0.0, 0.0, 0.0, 0.0, 0.0, 0.0, 0.0, 0.0, 0.0, 0.0, 0.0, 0.0, 0.0, 0.0, 0.0, 0.0, 0.0, 0.0, 0.0, 0.0, 0.0, 0.0, 0.0, 0.0, 0.0, 0.0, 0.0, 0.0, 0.0, 0.0, 0.0, 0.0, 0.0, 0.0, 0.0, 0.0, 0.0, 0.0, 0.0, 0.0, 0.0, 0.0, 0.0, 0.0, 0.0, 0.0, 0.0, 0.0, 0.0, 0.0, 0.0, 0.0, 0.0, 0.0, 0.0, 0.0, 0.0, 0.0, 0.0, 0.0, 0.0, 0.0, 0.0, 0.0, 0.0, 0.0, 0.0, 0.0, 0.0, 0.0, 0.0, 0.0, 0.0, 0.0, 0.0, 0.0, 0.0, 0.0, 0.0, 0.0, 0.0, 0.0, 0.0, 0.0, 0.0, 0.0, 0.0, 0.0, 0.0, 0.0, 0.0, 0.0, 0.0, 0.0, 0.0, 0.0, 0.0, 0.0, 0.0, 0.0, 0.0, 0.0, 0.0, 0.0, 0.0, 0.0, 0.0, 0.0, 0.0, 0.0, 0.0, 0.0, 0.0, 0.0, 0.0, 0.0, 0.0, 0.0, 0.0, 0.0, 0.0, 0.0, 0.0, 0.0, 0.0, 0.0, 0.0, 0.0, 0.0, 0.0, 0.0, 0.0, 0.0, 0.0, 0.0, 0.0, 0.0, 0.0, 0.0, 0.0, 0.0, 0.0, 0.0, 0.0, 0.0, 0.0, 0.0, 0.0, 0.0, 0.0, 0.0, 0.0, 0.0, 0.0, 0.0, 0.0, 0.0, 0.0, 0.0, 0.0, 0.0, 0.0, 0.0, 0.0, 0.0, 0.0, 0.0, 0.0, 0.0, 0.0, 0.0, 0.0, 0.0, 0.0, 0.0, 0.0, 0.0, 0.0, 0.0, 0.0, 0.0, 0.0, 0.0, 0.0, 0.0, 0.0, 0.0, 0.0, 0.0, 0.0, 0.0, 0.0, 0.0, 0.0, 0.0, 0.0, 0.0, 0.0, 0.0, 0.0, 0.0, 0.0, 0.0, 0.0, 0.0, 0.0, 0.0, 0.0, 0.0, 0.0, 0.0, 0.0, 0.0, 0.0, 0.0, 0.0, 0.0, 0.0, 0.0, 0.0, 0.0, 0.0, 0.0, 0.0, 0.0, 0.0, 0.0, 0.0, 0.0, 0.0, 0.0, 0.0, 0.0, 0.0, 0.0, 0.0, 0.0, 0.0, 0.0, 0.0, 0.0, 0.0, 0.0, 0.0, 0.0, 0.0, 0.0, 0.0, 0.0, 0.0, 0.0, 0.0, 0.0, 0.0, 0.0, 0.0, 0.0, 0.0, 0.0, 0.0, 0.0, 0.0, 0.0, 0.0, 0.0, 0.0, 0.0, 0.0, 0.0, 0.0, 0.0, 0.0, 0.0, 0.0, 0.0, 0.0, 0.0, 0.0, 0.0, 0.0, 0.0, 0.0, 0.0, 0.0, 0.0, 0.0, 0.0, 0.0, 0.0, 0.0, 0.0, 0.0, 0.0, 0.0, 0.0, 0.0, 0.0, 0.0, 0.0, 0.0, 0.0, 0.0, 0.0, 0.0, 0.0, 0.0, 0.0, 0.0, 0.0, 0.0, 0.0, 0.0, 0.0, 0.0, 0.0, 0.0, 0.0, 0.0, 0.0, 0.0, 0.0, 0.0, 0.0, 0.0, 0.0, 0.0, 0.0, 0.0, 0.0, 0.0, 0.0, 0.0, 0.0, 0.0, 0.0, 0.0, 0.0, 0.0, 0.0, 0.0, 0.0, 0.0, 0.0, 0.0, 0.0, 0.0, 0.0, 0.0, 0.0, 0.0, 0.0, 0.0, 0.0, 0.0, 0.0, 0.0, 0.0, 0.0, 0.0, 0.0, 0.0, 0.0, 0.0, 0.0, 0.0, 0.0, 0.0, 0.0, 0.0, 0.0, 0.0, 0.0, 0.0, 0.0, 0.0, 0.0, 0.0, 0.0, 0.0, 0.0, 0.0, 0.0, 0.0, 0.0, 0.0, 0.0, 0.0, 0.0, 0.0, 0.0, 0.0, 0.0, 0.0, 0.0, 0.0, 0.0, 0.0, 0.0, 0.0, 0.0, 0.0, 0.0, 0.0, 0.0, 0.0, 0.0, 0.0, 0.0, 0.0, 0.0, 0.0, 0.0, 0.0, 0.0, 0.0, 0.0, 0.0, 0.0, 0.0, 0.0, 0.0, 0.0, 0.0, 0.0, 0.0, 0.0, 0.0, 0.0, 0.0, 0.0, 0.0, 0.0, 0.0, 0.0, 0.0, 0.0, 0.0, 0.0, 0.0, 0.0, 0.0, 0.0, 0.0, 0.0, 0.0, 0.0, 0.0, 0.0, 0.0, 0.0, 0.0, 0.0, 0.0, 0.0, 0.0, 0.0, 0.0, 0.0, 0.0, 0.0, 0.0, 0.0, 0.0, 0.0, 0.0, 0.0, 0.0, 0.0, 0.0, 0.0, 0.0, 0.0, 0.0, 0.0, 0.0, 0.0, 0.0, 0.0, 0.0, 0.0, 0.0, 0.0, 0.0, 0.0, 0.0, 0.0, 0.0, 0.0, 0.0, 0.0, 0.0, 0.0, 0.0, 0.0, 0.0, 0.0, 0.0, 0.0, 0.0, 0.0, 0.0, 0.0, 0.0, 0.0, 0.0, 0.0, 0.0, 0.0, 0.0, 0.0, 0.0, 0.0, 0.0, 0.0, 0.0, 0.0, 0.0, 0.0, 0.0, 0.0, 0.0, 0.0, 0.0, 0.0, 0.0, 0.0, 0.0, 0.0, 0.0, 0.0, 0.0, 0.0, 0.0, 0.0, 0.0, 0.0, 0.0, 0.0, 0.0, 0.0, 0.0, 0.0, 0.0, 0.0, 0.0, 0.0, 0.0, 0.0, 0.0, 0.0, 0.0, 0.0, 0.0, 0.0, 0.0, 0.0, 0.0, 0.0, 0.0, 0.0, 0.0, 0.0, 0.0, 0.0, 0.0, 0.0, 0.0, 0.0, 0.0, 0.0, 0.0, 0.0, 0.0, 0.0, 0.0, 0.0, 0.0, 0.0, 0.0, 0.0, 0.0, 0.0, 0.0, 0.0, 0.0, 0.0, 0.0, 0.0, 0.0, 0.0, 0.0, 0.0, 0.0, 0.0, 0.0, 0.0, 0.0, 0.0, 0.0, 0.0, 0.0, 0.0, 0.0, 0.0, 0.0, 0.0, 0.0, 0.0, 0.0, 0.0, 0.0, 0.0, 0.0, 0.0, 0.0, 0.0, 0.0, 0.0, 0.0, 0.0, 0.0, 0.0, 0.0, 0.0, 0.0, 0.0, 0.0, 0.0, 0.0, 0.0, 0.0, 0.0, 0.0, 0.0, 0.0, 0.0, 0.0, 0.0, 0.0, 0.0, 0.0, 0.0, 0.0, 0.0, 0.0, 0.0, 0.0, 0.0, 0.0, 0.0, 0.0, 0.0, 0.0, 0.0, 0.0, 0.0, 0.0, 0.0, 0.0, 0.0, 0.0, 0.0, 0.0, 0.0, 0.0, 0.0, 0.0, 0.0, 0.0, 0.0, 0.0, 0.0, 0.0, 0.0, 0.0, 0.0, 0.0, 0.0, 0.0, 0.0, 0.0, 0.0, 0.0, 0.0, 0.0, 0.0, 0.0, 0.0, 0.0, 0.0, 0.0, 0.0, 0.0, 0.0, 0.0, 0.0, 0.0, 0.0, 0.0, 0.0, 0.0, 0.0, 0.0, 0.0, 0.0, 0.0, 0.0, 0.0, 0.0, 0.0, 0.0, 0.0, 0.0, 0.0, 0.0, 0.0, 0.0, 0.0, 0.0, 0.0, 0.0, 0.0, 0.0, 0.0, 0.0, 0.0, 0.0, 0.0, 0.0, 0.0, 0.0, 0.0, 0.0, 0.0, 0.0, 0.0, 0.0, 0.0, 0.0, 0.0, 0.0, 0.0, 0.0, 0.0, 0.0, 0.0, 0.0, 0.0, 0.0, 0.0, 0.0, 0.0, 0.0, 0.0, 0.0, 0.0, 0.0, 0.0, 0.0, 0.0, 0.0, 0.0, 0.0, 0.0, 0.0, 0.0, 0.0, 0.0, 0.0, 0.0, 0.0, 0.0, 0.0, 0.0, 0.0, 0.0, 0.0, 0.0, 0.0, 0.0, 0.0, 0.0, 0.0, 0.0, 0.0, 0.0, 0.0, 0.0, 0.0, 0.0, 0.0, 0.0, 0.0, 0.0, 0.0, 0.0, 0.0, 0.0, 0.0, 0.0, 0.0, 0.0, 0.0, 0.0, 0.0, 0.0, 0.0, 0.0, 0.0, 0.0, 0.0, 0.0, 0.0, 0.0, 0.0, 0.0, 0.0, 0.0, 0.0, 0.0, 0.0, 0.0, 0.0, 0.0, 0.0, 0.0, 0.0, 0.0, 0.0, 0.0, 0.0, 0.0, 0.0, 0.0, 0.0, 0.0, 0.0, 0.0, 0.0, 0.0, 0.0, 0.0, 0.0, 0.0, 0.0, 0.0, 0.0, 0.0, 0.0, 0.0, 0.0, 0.0, 0.0, 0.0, 0.0, 0.0, 0.0, 0.0, 0.0, 0.0, 0.0, 0.0, 0.0, 0.0, 0.0, 0.0, 0.0, 0.0, 0.0, 0.0, 0.0, 0.0, 0.0, 0.0, 0.0, 0.0, 0.0, 0.0, 0.0, 0.0, 0.0, 0.0, 0.0, 0.0, 0.0, 0.0, 0.0, 0.0, 0.0, 0.0, 0.0, 0.0, 0.0, 0.0, 0.0, 0.0, 0.0, 0.0, 0.0, 0.0, 0.0, 0.0, 0.0, 0.0, 0.0, 0.0, 0.0, 0.0, 0.0, 0.0, 0.0, 0.0, 0.0, 0.0, 0.0, 0.0, 0.0, 0.0, 0.0, 0.0, 0.0, 0.0, 0.0, 0.0, 0.0, 0.0, 0.0, 0.0, 0.0, 0.0, 0.0, 0.0, 0.0, 0.0, 0.0, 0.0, 0.0, 0.0, 0.0, 0.0, 0.0, 0.0, 0.0, 0.0, 0.0, 0.0, 0.0, 0.0, 0.0, 0.0, 0.0, 0.0, 0.0, 0.0, 0.0, 0.0, 0.0, 0.0, 0.0, 0.0, 0.0, 0.0, 0.0, 0.0, 0.0, 0.0, 0.0, 0.0, 0.0, 0.0, 0.0, 0.0, 0.0, 0.0, 0.0, 0.0, 0.0, 0.0, 0.0, 0.0, 0.0, 0.0, 0.0, 0.0, 0.0, 0.0, 0.0, 0.0, 0.0, 0.0, 0.0, 0.0, 0.0, 0.0, 0.0, 0.0, 0.0, 0.0, 0.0, 0.0, 0.0, 0.0, 0.0, 0.0, 0.0, 0.0, 0.0, 0.0, 0.0, 0.0, 0.0, 0.0, 0.0, 0.0, 0.0, 0.0, 0.0, 0.0, 0.0, 0.0, 0.0, 0.0, 0.0, 0.0, 0.0, 0.0, 0.0, 0.0, 0.0, 0.0, 0.0, 0.0, 0.0, 0.0, 0.0, 0.0, 0.0, 0.0, 0.0, 0.0, 0.0, 0.0, 0.0, 0.0, 0.0, 0.0, 0.0, 0.0, 0.0, 0.0, 0.0, 0.0, 0.0, 0.0, 0.0, 0.0, 0.0, 0.0, 0.0, 0.0, 0.0, 0.0, 0.0, 0.0, 0.0, 0.0, 0.0, 0.0, 0.0, 0.0, 0.0, 0.0, 0.0, 0.0, 0.0, 0.0, 0.0, 0.0, 0.0, 0.0, 0.0, 0.0, 0.0, 0.0, 0.0, 0.0, 0.0, 0.0, 0.0, 0.0, 0.0, 0.0, 0.0, 0.0, 0.0, 0.0, 0.0, 0.0, 0.0, 0.0, 0.0, 0.0, 0.0, 0.0, 0.0, 0.0, 0.0, 0.0, 0.0, 0.0, 0.0, 0.0, 0.0, 0.0, 0.0, 0.0, 0.0, 0.0, 0.0, 0.0, 0.0, 0.0, 0.0, 0.0, 0.0, 0.0, 0.0, 0.0, 0.0, 0.0, 0.0, 0.0, 0.0, 0.0, 0.0, 0.0, 0.0, 0.0, 0.0, 0.0, 0.0, 0.0, 0.0, 0.0, 0.0, 0.0, 0.0, 0.0, 0.0, 0.0, 0.0, 0.0, 0.0, 0.0, 0.0, 0.0, 0.0, 0.0, 0.0, 0.0, 0.0, 0.0, 0.0, 0.0, 0.0, 0.0, 0.0, 0.0, 0.0, 0.0, 0.0, 0.0, 0.0, 0.0, 0.0, 0.0, 0.0, 0.0, 0.0, 0.0, 0.0, 0.0, 0.0, 0.0, 0.0, 0.0, 0.0, 0.0, 0.0, 0.0, 0.0, 0.0, 0.0, 0.0, 0.0, 0.0, 0.0, 0.0, 0.0, 0.0, 0.0, 0.0, 0.0, 0.0, 0.0, 0.0, 0.0, 0.0, 0.0, 0.0, 0.0, 0.0, 0.0, 0.0, 0.0, 0.0, 0.0, 0.0, 0.0, 0.0, 0.0, 0.0, 0.0, 0.0, 0.0, 0.0, 0.0, 0.0, 0.0, 0.0, 0.0, 0.0, 0.0, 0.0, 0.0, 0.0, 0.0, 0.0, 0.0, 0.0, 0.0, 0.0, 0.0, 0.0, 0.0, 0.0, 0.0, 0.0, 0.0, 0.0, 0.0, 0.0, 0.0, 0.0, 0.0, 0.0, 0.0, 0.0, 0.0, 0.0, 0.0, 0.0, 0.0, 0.0, 0.0, 0.0, 0.0, 0.0, 0.0, 0.0, 0.0, 0.0, 0.0, 0.0, 0.0, 0.0, 0.0, 0.0, 0.0, 0.0, 0.0, 0.0, 0.0, 0.0, 0.0, 0.0, 0.0, 0.0, 0.0, 0.0, 0.0, 0.0, 0.0, 0.0, 0.0, 0.0, 0.0, 0.0, 0.0, 0.0, 0.0, 0.0, 0.0, 0.0, 0.0, 0.0, 0.0, 0.0, 0.0, 0.0, 0.0, 0.0, 0.0, 0.0, 0.0, 0.0, 0.0, 0.0, 0.0, 0.0, 0.0, 0.0, 0.0, 0.0, 0.0, 0.0, 0.0, 0.0, 0.0, 0.0, 0.0, 0.0, 0.0, 0.0, 0.0, 0.0, 0.0, 0.0, 0.0, 0.0, 0.0, 0.0, 0.0, 0.0, 0.0, 0.0, 0.0, 0.0, 0.0, 0.0, 0.0, 0.0, 0.0, 0.0, 0.0, 0.0, 0.0, 0.0, 0.0, 0.0, 0.0, 0.0, 0.0, 0.0, 0.0, 0.0, 0.0, 0.0, 0.0, 0.0, 0.0, 0.0, 0.0, 0.0, 0.0, 0.0, 0.0, 0.0, 0.0, 0.0, 0.0, 0.0, 0.0, 0.0, 0.0, 0.0, 0.0, 0.0, 0.0, 0.0, 0.0, 0.0, 0.0, 0.0, 0.0, 0.0, 0.0, 0.0, 0.0, 0.0, 0.0, 0.0, 0.0, 0.0, 0.0, 0.0, 0.0, 0.0, 0.0, 0.0, 0.0, 0.0, 0.0, 0.0, 0.0, 0.0, 0.0, 0.0, 0.0, 0.0, 0.0, 0.0, 0.0, 0.0, 0.0, 0.0, 0.0, 0.0, 0.0, 0.0, 0.0, 0.0, 0.0, 0.0, 0.0, 0.0, 0.0, 0.0, 0.0, 0.0, 0.0, 0.0, 0.0, 0.0, 0.0, 0.0, 0.0, 0.0, 0.0, 0.0, 0.0, 0.0, 0.0, 0.0, 0.0, 0.0, 0.0, 0.0, 0.0, 0.0, 0.0, 0.0, 0.0, 0.0, 0.0, 0.0, 0.0, 0.0, 0.0, 0.0, 0.0, 0.0, 0.0, 0.0, 0.0, 0.0, 0.0, 0.0, 0.0, 0.0, 0.0, 0.0, 0.0, 0.0, 0.0, 0.0, 0.0, 0.0, 0.0, 0.0, 0.0, 0.0, 0.0, 0.0, 0.0, 0.0, 0.0, 0.0, 0.0, 0.0, 0.0, 0.0, 0.0, 0.0, 0.0, 0.0, 0.0, 0.0, 0.0, 0.0, 0.0, 0.0, 0.0, 0.0, 0.0, 0.0, 0.0, 0.0, 0.0, 0.0, 0.0, 0.0, 0.0, 0.0, 0.0, 0.0, 0.0, 0.0, 0.0, 0.0, 0.0, 0.0, 0.0, 0.0, 0.0, 0.0, 0.0, 0.0, 0.0, 0.0, 0.0, 0.0, 0.0, 0.0, 0.0, 0.0, 0.0, 0.0, 0.0, 0.0, 0.0, 0.0, 0.0, 0.0, 0.0, 0.0, 0.0, 0.0, 0.0, 0.0, 0.0, 0.0, 0.0, 0.0, 0.0, 0.0, 0.0, 0.0, 0.0, 0.0, 0.0, 0.0, 0.0, 0.0, 0.0, 0.0, 0.0, 0.0, 0.0, 0.0, 0.0, 0.0, 0.0, 0.0, 0.0, 0.0, 0.0, 0.0, 0.0, 0.0, 0.0, 0.0, 0.0, 0.0, 0.0, 0.0, 0.0, 0.0, 0.0, 0.0, 0.0, 0.0, 0.0, 0.0, 0.0, 0.0, 0.0, 0.0, 0.0, 0.0, 0.0, 0.0, 0.0, 0.0, 0.0, 0.0, 0.0, 0.0, 0.0, 0.0, 0.0, 0.0, 0.0, 0.0, 0.0, 0.0, 0.0, 0.0, 0.0, 0.0, 0.0, 0.0, 0.0, 0.0, 0.0, 0.0, 0.0, 0.0, 0.0, 0.0, 0.0, 0.0, 0.0, 0.0, 0.0, 0.0, 0.0, 0.0, 0.0, 0.0, 0.0, 0.0, 0.0, 0.0, 0.0, 0.0, 0.0, 0.0, 0.0, 0.0, 0.0, 0.0, 0.0, 0.0, 0.0, 0.0, 0.0, 0.0, 0.0, 0.0, 0.0, 0.0, 0.0, 0.0, 0.0, 0.0, 0.0, 0.0, 0.0, 0.0, 0.0, 0.0, 0.0, 0.0, 0.0, 0.0, 0.0, 0.0, 0.0, 0.0, 0.0, 0.0, 0.0, 0.0, 0.0, 0.0, 0.0, 0.0, 0.0, 0.0, 0.0, 0.0, 0.0, 0.0, 0.0, 0.0, 0.0, 0.0, 0.0, 0.0, 0.0, 0.0, 0.0, 0.0, 0.0, 0.0, 0.0, 0.0, 0.0, 0.0, 0.0, 0.0, 0.0, 0.0, 0.0, 0.0, 0.0, 0.0, 0.0, 0.0, 0.0, 0.0, 0.0, 0.0, 0.0, 0.0, 0.0, 0.0, 0.0, 0.0, 0.0, 0.0, 0.0, 0.0, 0.0, 0.0, 0.0, 0.0, 0.0, 0.0, 0.0, 0.0, 0.0, 0.0, 0.0, 0.0, 0.0, 0.0, 0.0, 0.0, 0.0, 0.0, 0.0, 0.0, 0.0, 0.0, 0.0, 0.0, 0.0, 0.0, 0.0, 0.0, 0.0, 0.0, 0.0, 0.0, 0.0, 0.0, 0.0, 0.0, 0.0, 0.0, 0.0, 0.0, 0.0, 0.0, 0.0, 0.0, 0.0, 0.0, 0.0, 0.0, 0.0, 0.0, 0.0, 0.0, 0.0, 0.0, 0.0, 0.0, 0.0, 0.0, 0.0, 0.0, 0.0, 0.0, 0.0, 0.0, 0.0, 0.0, 0.0, 0.0, 0.0, 0.0, 0.0, 0.0, 0.0, 0.0, 0.0, 0.0, 0.0, 0.0, 0.0, 0.0, 0.0, 0.0, 0.0, 0.0, 0.0, 0.0, 0.0, 0.0, 0.0, 0.0, 0.0, 0.0, 0.0, 0.0, 0.0, 0.0, 0.0, 0.0, 0.0, 0.0, 0.0, 0.0, 0.0, 0.0, 0.0, 0.0, 0.0, 0.0, 0.0, 0.0, 0.0, 0.0, 0.0, 0.0, 0.0, 0.0, 0.0, 0.0, 0.0, 0.0, 0.0, 0.0, 0.0, 0.0, 0.0, 0.0, 0.0, 0.0, 0.0, 0.0, 0.0, 0.0, 0.0, 0.0, 0.0, 0.0, 0.0, 0.0, 0.0, 0.0, 0.0, 0.0, 0.0, 0.0, 0.0, 0.0, 0.0, 0.0, 0.0, 0.0, 0.0, 0.0, 0.0, 0.0, 0.0, 0.0, 0.0, 0.0, 0.0, 0.0, 0.0, 0.0, 0.0, 0.0, 0.0, 0.0, 0.0, 0.0, 0.0, 0.0, 0.0, 0.0, 0.0, 0.0, 0.0, 0.0, 0.0, 0.0, 0.0, 0.0, 0.0, 0.0, 0.0, 0.0, 0.0, 0.0, 0.0, 0.0, 0.0, 0.0, 0.0, 0.0, 0.0, 0.0, 0.0, 0.0, 0.0, 0.0, 0.0, 0.0, 0.0, 0.0, 0.0, 0.0, 0.0, 0.0, 0.0, 0.0, 0.0, 0.0, 0.0, 0.0, 0.0, 0.0, 0.0, 0.0, 0.0, 0.0, 0.0, 0.0, 0.0, 0.0, 0.0, 0.0, 0.0, 0.0, 0.0, 0.0, 0.0, 0.0, 0.0, 0.0, 0.0, 0.0, 0.0, 0.0, 0.0, 0.0, 0.0, 0.0, 0.0, 0.0, 0.0, 0.0, 0.0, 0.0, 0.0, 0.0, 0.0, 0.0, 0.0, 0.0, 0.0, 0.0, 0.0, 0.0, 0.0, 0.0, 0.0, 0.0, 0.0, 0.0, 0.0, 0.0, 0.0, 0.0, 0.0, 0.0, 0.0, 0.0, 0.0, 0.0, 0.0, 0.0, 0.0, 0.0, 0.0, 0.0, 0.0, 0.0, 0.0, 0.0, 0.0, 0.0, 0.0, 0.0, 0.0, 0.0, 0.0, 0.0, 0.0, 0.0, 0.0, 0.0, 0.0, 0.0, 0.0, 0.0, 0.0, 0.0, 0.0, 0.0, 0.0, 0.0, 0.0, 0.0, 0.0, 0.0, 0.0, 0.0, 0.0, 0.0, 0.0, 0.0, 0.0, 0.0, 0.0, 0.0, 0.0, 0.0, 0.0, 0.0, 0.0, 0.0, 0.0, 0.0, 0.0, 0.0, 0.0, 0.0, 0.0, 0.0, 0.0, 0.0, 0.0, 0.0, 0.0, 0.0, 0.0, 0.0, 0.0, 0.0, 0.0, 0.0, 0.0, 0.0, 0.0, 0.0, 0.0, 0.0, 0.0, 0.0, 0.0, 0.0, 0.0, 0.0, 0.0, 0.0, 0.0, 0.0, 0.0, 0.0, 0.0, 0.0, 0.0, 0.0, 0.0, 0.0, 0.0, 0.0, 0.0, 0.0, 0.0, 0.0, 0.0, 0.0, 0.0, 0.0, 0.0, 0.0, 0.0, 0.0, 0.0, 0.0, 0.0, 0.0, 0.0, 0.0, 0.0, 0.0, 0.0, 0.0, 0.0, 0.0, 0.0, 0.0, 0.0, 0.0, 0.0, 0.0, 0.0, 0.0, 0.0, 0.0, 0.0, 0.0, 0.0, 0.0, 0.0, 0.0, 0.0, 0.0, 0.0, 0.0, 0.0, 0.0, 0.0, 0.0, 0.0, 0.0, 0.0, 0.0, 0.0, 0.0, 0.0, 0.0, 0.0, 0.0, 0.0, 0.0, 0.0, 0.0, 0.0, 0.0, 0.0, 0.0, 0.0, 0.0, 0.0, 0.0, 0.0, 0.0, 0.0, 0.0, 0.0, 0.0, 0.0, 0.0, 0.0, 0.0, 0.0, 0.0, 0.0, 0.0, 0.0, 0.0, 0.0, 0.0, 0.0, 0.0, 0.0, 0.0, 0.0, 0.0, 0.0, 0.0, 0.0, 0.0, 0.0, 0.0, 0.0, 0.0, 0.0, 0.0, 0.0, 0.0, 0.0, 0.0, 0.0, 0.0, 0.0, 0.0, 0.0, 0.0, 0.0, 0.0, 0.0, 0.0, 0.0, 0.0, 0.0, 0.0, 0.0, 0.0, 0.0, 0.0, 0.0, 0.0, 0.0, 0.0, 0.0, 0.0, 0.0, 0.0, 0.0, 0.0, 0.0, 0.0, 0.0, 0.0, 0.0, 0.0, 0.0, 0.0, 0.0, 0.0, 0.0, 0.0, 0.0, 0.0, 0.0, 0.0, 0.0, 0.0, 0.0, 0.0, 0.0, 0.0, 0.0, 0.0, 0.0, 0.0, 0.0, 0.0, 0.0, 0.0, 0.0, 0.0, 0.0, 0.0, 0.0, 0.0, 0.0, 0.0, 0.0, 0.0, 0.0, 0.0, 0.0, 0.0, 0.0, 0.0, 0.0, 0.0, 0.0, 0.0, 0.0, 0.0, 0.0, 0.0, 0.0, 0.0, 0.0, 0.0, 0.0, 0.0, 0.0, 0.0, 0.0, 0.0, 0.0, 0.0, 0.0, 0.0, 0.0, 0.0, 0.0, 0.0, 0.0, 0.0, 0.0, 0.0, 0.0, 0.0, 0.0, 0.0, 0.0, 0.0, 0.0, 0.0, 0.0, 0.0, 0.0, 0.0, 0.0, 0.0, 0.0, 0.0, 0.0, 0.0, 0.0, 0.0, 0.0, 0.0, 0.0, 0.0, 0.0, 0.0, 0.0, 0.0, 0.0, 0.0, 0.0, 0.0, 0.0, 0.0, 0.0, 0.0, 0.0, 0.0, 0.0, 0.0, 0.0, 0.0, 0.0, 0.0, 0.0, 0.0, 0.0, 0.0, 0.0, 0.0, 0.0, 0.0, 0.0, 0.0, 0.0, 0.0, 0.0, 0.0, 0.0, 0.0, 0.0, 0.0, 0.0, 0.0, 0.0, 0.0, 0.0, 0.0, 0.0, 0.0, 0.0, 0.0, 0.0, 0.0, 0.0, 0.0, 0.0, 0.0, 0.0, 0.0, 0.0, 0.0, 0.0, 0.0, 0.0, 0.0, 0.0, 0.0, 0.0, 0.0, 0.0, 0.0, 0.0, 0.0, 0.0, 0.0, 0.0, 0.0, 0.0, 0.0, 0.0, 0.0, 0.0, 0.0, 0.0, 0.0, 0.0, 0.0, 0.0, 0.0, 0.0, 0.0, 0.0, 0.0, 0.0, 0.0, 0.0, 0.0, 0.0, 0.0, 0.0, 0.0, 0.0, 0.0, 0.0, 0.0, 0.0, 0.0, 0.0, 0.0, 0.0, 0.0, 0.0, 0.0, 0.0, 0.0, 0.0, 0.0, 0.0, 0.0, 0.0, 0.0, 0.0, 0.0, 0.0, 0.0, 0.0, 0.0, 0.0, 0.0, 0.0, 0.0, 0.0, 0.0, 0.0, 0.0, 0.0, 0.0, 0.0, 0.0, 0.0, 0.0, 0.0, 0.0, 0.0, 0.0, 0.0, 0.0, 0.0, 0.0, 0.0, 0.0, 0.0, 0.0, 0.0, 0.0, 0.0, 0.0, 0.0, 0.0, 0.0, 0.0, 0.0, 0.0, 0.0, 0.0, 0.0, 0.0, 0.0, 0.0, 0.0, 0.0, 0.0, 0.0, 0.0, 0.0, 0.0, 0.0, 0.0, 0.0, 0.0, 0.0, 0.0, 0.0, 0.0, 0.0, 0.0, 0.0, 0.0, 0.0, 0.0, 0.0, 0.0, 0.0, 0.0, 0.0, 0.0, 0.0, 0.0, 0.0, 0.0, 0.0, 0.0, 0.0, 0.0, 0.0, 0.0, 0.0, 0.0, 0.0, 0.0, 0.0, 0.0, 0.0, 0.0, 0.0, 0.0, 0.0, 0.0, 0.0, 0.0, 0.0, 0.0, 0.0, 0.0, 0.0, 0.0, 0.0, 0.0, 0.0, 0.0, 0.0, 0.0, 0.0, 0.0, 0.0, 0.0, 0.0, 0.0, 0.0, 0.0, 0.0, 0.0, 0.0, 0.0, 0.0, 0.0, 0.0, 0.0, 0.0, 0.0, 0.0, 0.0, 0.0, 0.0, 0.0, 0.0, 0.0, 0.0, 0.0, 0.0, 0.0, 0.0, 0.0, 0.0, 0.0, 0.0, 0.0, 0.0, 0.0, 0.0, 0.0, 0.0, 0.0, 0.0, 0.0, 0.0, 0.0, 0.0, 0.0, 0.0, 0.0, 0.0, 0.0, 0.0, 0.0, 0.0, 0.0, 0.0, 0.0, 0.0, 0.0, 0.0, 0.0, 0.0, 0.0, 0.0, 0.0, 0.0, 0.0, 0.0, 0.0, 0.0, 0.0, 0.0, 0.0, 0.0, 0.0, 0.0, 0.0, 0.0, 0.0, 0.0, 0.0, 0.0, 0.0, 0.0, 0.0, 0.0, 0.0, 0.0, 0.0, 0.0, 0.0, 0.0, 0.0, 0.0, 0.0, 0.0, 0.0, 0.0, 0.0, 0.0, 0.0, 0.0, 0.0, 0.0, 0.0, 0.0, 0.0, 0.0, 0.0, 0.0, 0.0, 0.0, 0.0, 0.0, 0.0, 0.0, 0.0, 0.0, 0.0, 0.0, 0.0, 0.0, 0.0, 0.0, 0.0, 0.0, 0.0, 0.0, 0.0, 0.0, 0.0, 0.0, 0.0, 0.0, 0.0, 0.0, 0.0, 0.0, 0.0, 0.0, 0.0, 0.0, 0.0, 0.0, 0.0, 0.0, 0.0, 0.0, 0.0, 0.0, 0.0, 0.0, 0.0, 0.0, 0.0, 0.0, 0.0, 0.0, 0.0, 0.0, 0.0, 0.0, 0.0, 0.0, 0.0, 0.0, 0.0, 0.0, 0.0, 0.0, 0.0, 0.0, 0.0, 0.0, 0.0, 0.0, 0.0, 0.0, 0.0, 0.0, 0.0, 0.0, 0.0, 0.0, 0.0, 0.0, 0.0, 0.0, 0.0, 0.0, 0.0, 0.0, 0.0, 0.0, 0.0, 0.0, 0.0, 0.0, 0.0, 0.0, 0.0, 0.0, 0.0, 0.0, 0.0, 0.0, 0.0, 0.0, 0.0, 0.0, 0.0, 0.0, 0.0, 0.0, 0.0, 0.0, 0.0, 0.0, 0.0, 0.0, 0.0, 0.0, 0.0, 0.0, 0.0, 0.0, 0.0, 0.0, 0.0, 0.0, 0.0, 0.0, 0.0, 0.0, 0.0, 0.0, 0.0, 0.0, 0.0, 0.0, 0.0, 0.0, 0.0, 0.0, 0.0, 0.0, 0.0, 0.0, 0.0, 0.0, 0.0, 0.0, 0.0, 0.0, 0.0, 0.0, 0.0, 0.0, 0.0, 0.0, 0.0, 0.0, 0.0, 0.0, 0.0, 0.0, 0.0, 0.0, 0.0, 0.0, 0.0, 0.0, 0.0, 0.0, 0.0, 0.0, 0.0, 0.0, 0.0, 0.0, 0.0, 0.0, 0.0, 0.0, 0.0, 0.0, 0.0, 0.0, 0.0, 0.0, 0.0, 0.0, 0.0, 0.0, 0.0, 0.0, 0.0, 0.0, 0.0, 0.0, 0.0, 0.0, 0.0, 0.0, 0.0, 0.0, 0.0, 0.0, 0.0, 0.0, 0.0, 0.0, 0.0, 0.0, 0.0, 0.0, 0.0, 0.0, 0.0, 0.0, 0.0, 0.0, 0.0, 0.0, 0.0, 0.0, 0.0, 0.0, 0.0, 0.0, 0.0, 0.0, 0.0, 0.0, 0.0, 0.0, 0.0, 0.0, 0.0, 0.0, 0.0, 0.0, 0.0, 0.0, 0.0, 0.0, 0.0, 0.0, 0.0, 0.0, 0.0, 0.0, 0.0, 0.0, 0.0, 0.0, 0.0, 0.0, 0.0, 0.0, 0.0, 0.0, 0.0, 0.0, 0.0, 0.0, 0.0, 0.0, 0.0, 0.0, 0.0, 0.0, 0.0, 0.0, 0.0, 0.0, 0.0, 0.0, 0.0, 0.0, 0.0, 0.0, 0.0, 0.0, 0.0, 0.0, 0.0, 0.0, 0.0, 0.0, 0.0, 0.0, 0.0, 0.0, 0.0, 0.0, 0.0, 0.0, 0.0, 0.0, 0.0, 0.0, 0.0, 0.0, 0.0, 0.0, 0.0, 0.0, 0.0, 0.0, 0.0, 0.0, 0.0, 0.0, 0.0, 0.0, 0.0, 0.0, 0.0, 0.0, 0.0, 0.0, 0.0, 0.0, 0.0, 0.0, 0.0, 0.0, 0.0, 0.0, 0.0, 0.0, 0.0, 0.0, 0.0, 0.0, 0.0, 0.0, 0.0, 0.0, 0.0, 0.0, 0.0, 0.0, 0.0, 0.0, 0.0, 0.0, 0.0, 0.0, 0.0, 0.0, 0.0, 0.0, 0.0, 0.0, 0.0, 0.0, 0.0, 0.0, 0.0, 0.0, 0.0, 0.0, 0.0, 0.0, 0.0, 0.0, 0.0, 0.0, 0.0, 0.0, 0.0, 0.0, 0.0, 0.0, 0.0, 0.0, 0.0, 0.0, 0.0, 0.0, 0.0, 0.0, 0.0, 0.0, 0.0, 0.0, 0.0, 0.0, 0.0, 0.0, 0.0, 0.0, 0.0, 0.0, 0.0, 0.0, 0.0, 0.0, 0.0, 0.0, 0.0, 0.0, 0.0, 0.0, 0.0, 0.0, 0.0, 0.0, 0.0, 0.0, 0.0, 0.0, 0.0, 0.0, 0.0, 0.0, 0.0, 0.0, 0.0, 0.0, 0.0, 0.0, 0.0, 0.0, 0.0, 0.0, 0.0, 0.0, 0.0, 0.0, 0.0, 0.0, 0.0, 0.0, 0.0, 0.0, 0.0, 0.0, 0.0, 0.0, 0.0, 0.0, 0.0, 0.0, 0.0, 0.0, 0.0, 0.0, 0.0, 0.0, 0.0, 0.0, 0.0, 0.0, 0.0, 0.0, 0.0, 0.0, 0.0, 0.0, 0.0, 0.0, 0.0, 0.0, 0.0, 0.0, 0.0, 0.0, 0.0, 0.0, 0.0, 0.0, 0.0, 0.0, 0.0, 0.0, 0.0, 0.0, 0.0, 0.0, 0.0, 0.0, 0.0, 0.0, 0.0, 0.0, 0.0, 0.0, 0.0, 0.0, 0.0, 0.0, 0.0, 0.0, 0.0, 0.0, 0.0, 0.0, 0.0, 0.0, 0.0, 0.0, 0.0, 0.0, 0.0, 0.0, 0.0, 0.0, 0.0, 0.0, 0.0, 0.0, 0.0, 0.0, 0.0, 0.0, 0.0, 0.0, 0.0, 0.0, 0.0, 0.0, 0.0, 0.0, 0.0, 0.0, 0.0, 0.0, 0.0, 0.0, 0.0, 0.0, 0.0, 0.0, 0.0, 0.0, 0.0, 0.0, 0.0, 0.0, 0.0, 0.0, 0.0, 0.0, 0.0, 0.0, 0.0, 0.0, 0.0, 0.0, 0.0, 0.0, 0.0, 0.0, 0.0, 0.0, 0.0, 0.0, 0.0, 0.0, 0.0, 0.0, 0.0, 0.0, 0.0, 0.0, 0.0, 0.0, 0.0, 0.0, 0.0, 0.0, 0.0, 0.0, 0.0, 0.0, 0.0, 0.0, 0.0, 0.0, 0.0, 0.0, 0.0, 0.0, 0.0, 0.0, 0.0, 0.0, 0.0, 0.0, 0.0, 0.0, 0.0, 0.0, 0.0, 0.0, 0.0, 0.0, 0.0, 0.0, 0.0, 0.0, 0.0, 0.0, 0.0, 0.0, 0.0, 0.0, 0.0, 0.0, 0.0, 0.0, 0.0, 0.0, 0.0, 0.0, 0.0, 0.0, 0.0, 0.0, 0.0, 0.0, 0.0, 0.0, 0.0, 0.0, 0.0, 0.0, 0.0, 0.0, 0.0, 0.0, 0.0, 0.0, 0.0, 0.0, 0.0, 0.0, 0.0, 0.0, 0.0, 0.0, 0.0, 0.0, 0.0, 0.0, 0.0, 0.0, 0.0, 0.0, 0.0, 0.0, 0.0, 0.0, 0.0, 0.0, 0.0, 0.0, 0.0, 0.0, 0.0, 0.0, 0.0, 0.0, 0.0, 0.0, 0.0, 0.0, 0.0, 0.0, 0.0, 0.0, 0.0, 0.0, 0.0, 0.0, 0.0, 0.0, 0.0, 0.0, 0.0, 0.0, 0.0, 0.0, 0.0, 0.0, 0.0, 0.0, 0.0, 0.0, 0.0, 0.0, 0.0, 0.0, 0.0, 0.0, 0.0, 0.0, 0.0, 0.0, 0.0, 0.0, 0.0, 0.0, 0.0, 0.0, 0.0, 0.0, 0.0, 0.0, 0.0, 0.0, 0.0, 0.0, 0.0, 0.0, 0.0, 0.0, 0.0, 0.0, 0.0, 0.0, 0.0, 0.0, 0.0, 0.0, 0.0, 0.0, 0.0, 0.0, 0.0, 0.0, 0.0, 0.0, 0.0, 0.0, 0.0, 0.0, 0.0, 0.0, 0.0, 0.0, 0.0, 0.0, 0.0, 0.0, 0.0, 0.0, 0.0, 0.0, 0.0, 0.0, 0.0, 0.0, 0.0, 0.0, 0.0, 0.0, 0.0, 0.0, 0.0, 0.0, 0.0, 0.0, 0.0, 0.0, 0.0, 0.0, 0.0, 0.0, 0.0, 0.0, 0.0, 0.0, 0.0, 0.0, 0.0, 0.0, 0.0, 0.0, 0.0, 0.0, 0.0, 0.0, 0.0, 0.0, 0.0, 0.0, 0.0, 0.0, 0.0, 0.0, 0.0, 0.0, 0.0, 0.0, 0.0, 0.0, 0.0, 0.0, 0.0, 0.0, 0.0, 0.0, 0.0, 0.0, 0.0, 0.0, 0.0, 0.0, 0.0, 0.0, 0.0, 0.0, 0.0, 0.0, 0.0, 0.0, 0.0, 0.0, 0.0, 0.0, 0.0, 0.0, 0.0, 0.0, 0.0, 0.0, 0.0, 0.0, 0.0, 0.0, 0.0, 0.0, 0.0, 0.0, 0.0, 0.0, 0.0, 0.0, 0.0, 0.0, 0.0, 0.0, 0.0, 0.0, 0.0, 0.0, 0.0, 0.0, 0.0, 0.0, 0.0, 0.0, 0.0, 0.0, 0.0, 0.0, 0.0, 0.0, 0.0, 0.0, 0.0, 0.0, 0.0, 0.0, 0.0, 0.0, 0.0, 0.0, 0.0, 0.0, 0.0, 0.0, 0.0, 0.0, 0.0, 0.0, 0.0, 0.0, 0.0, 0.0, 0.0, 0.0, 0.0, 0.0, 0.0, 0.0, 0.0, 0.0, 0.0, 0.0, 0.0, 0.0, 0.0, 0.0, 0.0, 0.0, 0.0, 0.0, 0.0, 0.0, 0.0, 0.0, 0.0, 0.0, 0.0, 0.0, 0.0, 0.0, 0.0, 0.0, 0.0, 0.0, 0.0, 0.0, 0.0, 0.0, 0.0, 0.0, 0.0, 0.0, 0.0, 0.0, 0.0, 0.0, 0.0, 0.0, 0.0, 0.0, 0.0, 0.0, 0.0, 0.0, 0.0, 0.0, 0.0, 0.0, 0.0, 0.0, 0.0, 0.0, 0.0, 0.0, 0.0, 0.0, 0.0, 0.0, 0.0, 0.0, 0.0, 0.0, 0.0, 0.0, 0.0, 0.0, 0.0, 0.0, 0.0, 0.0, 0.0, 0.0, 0.0, 0.0, 0.0, 0.0, 0.0, 0.0, 0.0, 0.0, 0.0, 0.0, 0.0, 0.0, 0.0, 0.0, 0.0, 0.0, 0.0, 0.0, 0.0, 0.0, 0.0, 0.0, 0.0, 0.0, 0.0, 0.0, 0.0, 0.0, 0.0, 0.0, 0.0, 0.0, 0.0, 0.0, 0.0, 0.0, 0.0, 0.0, 0.0, 0.0, 0.0, 0.0, 0.0, 0.0, 0.0, 0.0, 0.0, 0.0, 0.0, 0.0, 0.0, 0.0, 0.0, 0.0, 0.0, 0.0, 0.0, 0.0, 0.0, 0.0, 0.0, 0.0, 0.0, 0.0, 0.0, 0.0, 0.0, 0.0, 0.0, 0.0, 0.0, 0.0, 0.0, 0.0, 0.0, 0.0, 0.0, 0.0, 0.0, 0.0, 0.0, 0.0, 0.0, 0.0, 0.0, 0.0, 0.0, 0.0, 0.0, 0.0, 0.0, 0.0, 0.0, 0.0, 0.0, 0.0, 0.0, 0.0, 0.0, 0.0, 0.0, 0.0, 0.0, 0.0, 0.0, 0.0, 0.0, 0.0, 0.0, 0.0, 0.0, 0.0, 0.0, 0.0, 0.0, 0.0, 0.0, 0.0, 0.0, 0.0, 0.0, 0.0, 0.0, 0.0, 0.0, 0.0, 0.0, 0.0, 0.0, 0.0, 0.0, 0.0, 0.0, 0.0, 0.0, 0.0, 0.0, 0.0, 0.0, 0.0, 0.0, 0.0, 0.0, 0.0, 0.0, 0.0, 0.0, 0.0, 0.0, 0.0, 0.0, 0.0, 0.0, 0.0, 0.0, 0.0, 0.0, 0.0, 0.0, 0.0, 0.0, 0.0, 0.0, 0.0, 0.0, 0.0, 0.0, 0.0, 0.0, 0.0, 0.0, 0.0])
me_circle.materials.append(mat_material_002)
me_circle.update()

# ---- objects
ob_camera = bpy.data.objects.new('Camera', cam_camera)
ob_portal_001 = bpy.data.objects.new('Portal.001', me_circle)

# ---- transforms, parenting, visibility, modifiers, constraints
ob_camera.location = (2.729, -2.03, 2.96)
ob_camera.rotation_euler = (0.844, -1.019e-07, 0.9266)
ob_camera.lock_rotations_4d = False
ob_camera.empty_display_type = 'ARROWS'
ob_camera.color = (0.0, 0.0, 0.0, 0.0)
ob_camera.display_type = 'WIRE'
ob_camera.lineart.crease_threshold = 0.0
ob_portal_001.location = (0.0, 0.0, 0.0)
_m = ob_portal_001.modifiers.new('Subdivision', 'SUBSURF')
_m.levels = 2
_m = ob_portal_001.modifiers.new('Auto Smooth', 'NODES')
_m.node_group = ng_auto_smooth
_gi = [s.identifier for s in ng_auto_smooth.interface.items_tree if s.item_type == 'SOCKET' and s.in_out == 'INPUT']
_m[_gi[1]] = 0.5236  # Angle

# ---- collection membership
col_collection.objects.link(ob_camera)
col_portal.objects.link(ob_portal_001)

# ---- scene / render settings (as saved in the file)
scene.camera = ob_camera
scene.frame_start = 1; scene.frame_end = 400; scene.frame_set(1)
scene.render.engine = 'BLENDER_EEVEE_NEXT'
scene.render.image_settings.file_format = 'FFMPEG'
scene.render.image_settings.color_mode = 'RGB'
scene.render.resolution_x = 800
scene.render.resolution_y = 600
scene.render.use_motion_blur = True
scene.cycles.sampling_pattern = 'TABULATED_SOBOL'
scene.eevee.use_gtao = True
scene.eevee.use_raytracing = True
scene.view_settings.view_transform = 'Filmic'
bpy.context.view_layer.update()
